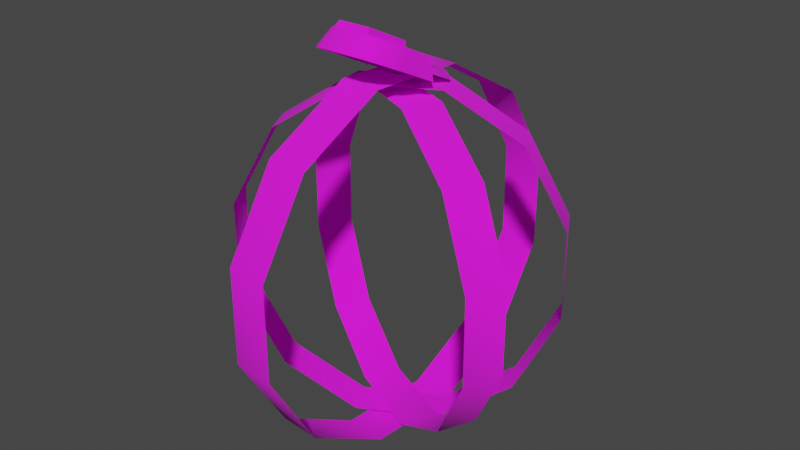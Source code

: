 # Source: grim_gate_lock.blend  (saved by Blender 3.4.6; exported with 4.5.12 LTS)
import bpy
from mathutils import Matrix  # noqa: F401  (used for matrix-valued properties, if any)

bpy.ops.wm.read_factory_settings(use_empty=True)
scene = bpy.context.scene
scene.name = 'Scene'

# ---- collections
col_collection = bpy.data.collections.new('Collection'); scene.collection.children.link(col_collection)
col_export = bpy.data.collections.new('Export'); scene.collection.children.link(col_export)

# ---- images (referenced by path relative to the original .blend; pixels are not part of the script)
import os
ASSET_DIR = os.environ.get("B2B_ASSET_DIR", "")  # directory of the original .blend (textures are referenced by path, not embedded)
HERE = os.path.dirname(os.path.abspath(__file__))  # packed textures are extracted next to this script under _unpacked/

def load_image(name, relpath, width, height, colorspace="sRGB"):
    """Load a texture the original file referenced (path relative to the .blend, or extracted next to this script)."""
    p = next((c for c in (os.path.join(HERE, relpath), os.path.join(ASSET_DIR, relpath)) if relpath and os.path.exists(c)), "")
    if p:
        img = bpy.data.images.load(p, check_existing=True)
        img.name = name
    else:  # same state as the original file: an image datablock whose file is absent (Cycles renders it pink)
        img = bpy.data.images.new(name, width, height)
        img.source = "FILE"
        img.filepath = "//" + (relpath or name)
    img.colorspace_settings.name = colorspace
    return img
img_skin_chain_png = load_image('skin_chain.png', 'skin_chain.png', 1024, 1024, 'sRGB')
img_skin_lock_png = load_image('skin_lock.png', 'skin_lock.png', 1024, 1024, 'sRGB')

# ---- materials (node trees are filled in below, after node groups)
mat_skin_chain = bpy.data.materials.new('skin_chain')
mat_skin_chain.use_backface_culling = True
mat_skin_chain.use_transparent_shadow = False
mat_skin_lock = bpy.data.materials.new('skin_lock')
mat_skin_lock.use_backface_culling = True
mat_skin_lock.use_transparent_shadow = False

# ---- material node trees
mat_skin_chain.use_nodes = True; mat_skin_chain.node_tree.nodes.clear()
_N = mat_skin_chain.node_tree.nodes; _L = mat_skin_chain.node_tree.links
n0 = _N.new('ShaderNodeBsdfPrincipled'); n0.name = 'Principled BSDF'; n0.location = (10, 300)
n0.distribution = 'GGX'
n0.subsurface_method = 'RANDOM_WALK_SKIN'
n0.inputs[2].default_value = 1.0
n0.inputs[27].default_value = (0.0, 0.0, 0.0, 1.0)
n0.inputs[28].default_value = 1.0
n1 = _N.new('ShaderNodeOutputMaterial'); n1.name = 'Material Output'; n1.location = (320, 270)
n2 = _N.new('ShaderNodeTexImage'); n2.name = 'Image Texture'; n2.location = (-440, 210)
n2.label = 'BASE COLOR'
n2.image = img_skin_chain_png
_L.new(n0.outputs[0], n1.inputs[0])
_L.new(n2.outputs[0], n0.inputs[0])
_L.new(n2.outputs[1], n0.inputs[4])
n1.is_active_output = True
mat_skin_lock.use_nodes = True; mat_skin_lock.node_tree.nodes.clear()
_N = mat_skin_lock.node_tree.nodes; _L = mat_skin_lock.node_tree.links
n0 = _N.new('ShaderNodeBsdfPrincipled'); n0.name = 'Principled BSDF'; n0.location = (10, 300)
n0.distribution = 'GGX'
n0.subsurface_method = 'RANDOM_WALK_SKIN'
n0.inputs[2].default_value = 1.0
n0.inputs[27].default_value = (0.0, 0.0, 0.0, 1.0)
n0.inputs[28].default_value = 1.0
n1 = _N.new('ShaderNodeOutputMaterial'); n1.name = 'Material Output'; n1.location = (320, 270)
n2 = _N.new('ShaderNodeTexImage'); n2.name = 'Image Texture'; n2.location = (-440, 210)
n2.label = 'BASE COLOR'
n2.image = img_skin_lock_png
_L.new(n0.outputs[0], n1.inputs[0])
_L.new(n2.outputs[0], n0.inputs[0])
_L.new(n2.outputs[1], n0.inputs[4])
n1.is_active_output = True

# ---- world
world_world = bpy.data.worlds.new('World'); scene.world = world_world
world_world.use_nodes = True; world_world.node_tree.nodes.clear()
_N = world_world.node_tree.nodes; _L = world_world.node_tree.links
n0 = _N.new('ShaderNodeOutputWorld'); n0.name = 'World Output'; n0.location = (300, 300)
n1 = _N.new('ShaderNodeBackground'); n1.name = 'Background'; n1.location = (10, 300)
n1.inputs[0].default_value = (0.05088, 0.05088, 0.05088, 1.0)
_L.new(n1.outputs[0], n0.inputs[0])
n0.is_active_output = True
world_world.color = (0.05088, 0.05088, 0.05088)
world_world.use_sun_shadow = False
world_world.sun_shadow_jitter_overblur = 0.0

# ---- meshes
me_rsrc_world_prop_generic_fiend_grim_gate_lock_model_meshnodes__c = bpy.data.meshes.new('rsrc.world.prop.generic.fiend.grim_gate.lock.model-MeshNodes["c')
me_rsrc_world_prop_generic_fiend_grim_gate_lock_model_meshnodes__c.from_pydata([(0.4537, -0.1417, -0.2792), (0.5062, -0.1417, -0.1658), (0.3251, -0.3873, -0.2196), (0.3776, -0.3873, -0.1061), (0.1023, -0.529, -0.1163), (0.1549, -0.529, -0.0029), (-0.1549, -0.529, 0.0029), (-0.1023, -0.529, 0.1163), (-0.3776, -0.3873, 0.1062), (-0.3251, -0.3873, 0.2196), (-0.5062, -0.1417, 0.1658), (0.3776, 0.3873, -0.1061), (0.5062, 0.1417, -0.1658), (0.4537, 0.1417, -0.2792), (0.3251, 0.3873, -0.2196), (0.1549, 0.529, -0.0029), (0.1023, 0.529, -0.1163), (-0.1023, 0.529, 0.1163), (-0.1549, 0.529, 0.0029), (-0.3251, 0.3873, 0.2196), (-0.3776, 0.3873, 0.1062), (-0.4537, 0.1417, 0.2792), (-0.5062, 0.1417, 0.1658), (-0.4537, -0.1417, 0.2792)], [], [(12, 0, 13), (12, 1, 0), (1, 2, 0), (1, 3, 2), (3, 4, 2), (3, 5, 4), (5, 6, 4), (5, 7, 6), (7, 8, 6), (7, 9, 8), (9, 10, 8), (9, 23, 10), (11, 12, 13), (11, 13, 14), (15, 11, 14), (15, 14, 16), (17, 15, 16), (17, 16, 18), (19, 17, 18), (19, 18, 20), (21, 19, 20), (21, 20, 22), (23, 21, 22), (23, 22, 10)])
me_rsrc_world_prop_generic_fiend_grim_gate_lock_model_meshnodes__c.polygons.foreach_set('use_smooth', [True] * 24)
_uv = me_rsrc_world_prop_generic_fiend_grim_gate_lock_model_meshnodes__c.uv_layers.new(name='UVMap')
_uv.uv.foreach_set('vector', [-1.0, 0.0, -0.6667, 1.0, -1.0, 1.0, -1.0, 0.0, -0.6667, 0.0, -0.6667, 1.0, -0.6667, 0.0, -0.3333, 1.0, -0.6667, 1.0, -0.6667, 0.0, -0.3333, 0.0, -0.3333, 1.0, -0.3333, 0.0, -6e-06, 1.0, -0.3333, 1.0, -0.3333, 0.0, 1e-06, 0.0, -6e-06, 1.0, 1e-06, 0.0, 0.3333, 1.0, -6e-06, 1.0, 1e-06, 0.0, 0.3333, 0.0, 0.3333, 1.0, 0.3333, 0.0, 0.6667, 1.0, 0.3333, 1.0, 0.3333, 0.0, 0.6667, 0.0, 0.6667, 1.0, 0.6667, 0.0, 1.0, 1.0, 0.6667, 1.0, 0.6667, 0.0, 1.0, 0.0, 1.0, 1.0, 0.6667, 0.0, 1.0, 0.0, 1.0, 1.0, 0.6667, 0.0, 1.0, 1.0, 0.6667, 1.0, 0.3333, 0.0, 0.6667, 0.0, 0.6667, 1.0, 0.3333, 0.0, 0.6667, 1.0, 0.3333, 1.0, 1e-06, 0.0, 0.3333, 0.0, 0.3333, 1.0, 1e-06, 0.0, 0.3333, 1.0, 1e-06, 1.0, -0.3333, 0.0, 1e-06, 0.0, 1e-06, 1.0, -0.3333, 0.0, 1e-06, 1.0, -0.3333, 1.0, -0.6667, 0.0, -0.3333, 0.0, -0.3333, 1.0, -0.6667, 0.0, -0.3333, 1.0, -0.6667, 1.0, -1.0, 0.0, -0.6667, 0.0, -0.6667, 1.0, -1.0, 0.0, -0.6667, 1.0, -1.0, 1.0])
me_rsrc_world_prop_generic_fiend_grim_gate_lock_model_meshnodes__c.materials.append(mat_skin_chain)
me_rsrc_world_prop_generic_fiend_grim_gate_lock_model_meshnodes__c.update()
me_rsrc_world_prop_generic_fiend_grim_gate_lock_model_meshnodes__c.normals_split_custom_set([tuple(v) for v in zip(*[iter([0.8938, 0.1719, -0.4142, 0.8938, -0.1719, -0.4142, 0.852, 0.3437, -0.3949, 0.8938, 0.1719, -0.4142, 0.852, -0.3437, -0.3949, 0.8938, -0.1719, -0.4142, 0.852, -0.3437, -0.3949, 0.6961, -0.6414, -0.3226, 0.8938, -0.1719, -0.4142, 0.852, -0.3437, -0.3949, 0.5819, -0.7672, -0.2698, 0.6961, -0.6414, -0.3226, 0.5819, -0.7672, -0.2698, 0.3118, -0.9391, -0.1445, 0.6961, -0.6414, -0.3226, 0.5819, -0.7672, -0.2698, 0.1559, -0.9851, -0.07229, 0.3118, -0.9391, -0.1445, 0.1559, -0.9851, -0.07229, -0.1559, -0.9851, 0.07229, 0.3118, -0.9391, -0.1445, 0.1559, -0.9851, -0.07229, -0.3118, -0.9391, 0.1445, -0.1559, -0.9851, 0.07229, -0.3118, -0.9391, 0.1445, -0.5819, -0.7672, 0.2697, -0.1559, -0.9851, 0.07229, -0.3118, -0.9391, 0.1445, -0.6961, -0.6414, 0.3226, -0.5819, -0.7672, 0.2697, -0.6961, -0.6414, 0.3226, -0.852, -0.3437, 0.3949, -0.5819, -0.7672, 0.2697, -0.6961, -0.6414, 0.3226, -0.8938, -0.1719, 0.4142, -0.852, -0.3437, 0.3949, 0.6961, 0.6414, -0.3226, 0.8938, 0.1719, -0.4142, 0.852, 0.3437, -0.3949, 0.6961, 0.6414, -0.3226, 0.852, 0.3437, -0.3949, 0.5819, 0.7672, -0.2697, 0.3118, 0.9391, -0.1446, 0.6961, 0.6414, -0.3226, 0.5819, 0.7672, -0.2697, 0.3118, 0.9391, -0.1446, 0.5819, 0.7672, -0.2697, 0.1559, 0.9851, -0.07228, -0.1559, 0.9851, 0.07228, 0.3118, 0.9391, -0.1446, 0.1559, 0.9851, -0.07228, -0.1559, 0.9851, 0.07228, 0.1559, 0.9851, -0.07228, -0.3118, 0.9391, 0.1446, -0.5819, 0.7672, 0.2697, -0.1559, 0.9851, 0.07228, -0.3118, 0.9391, 0.1446, -0.5819, 0.7672, 0.2697, -0.3118, 0.9391, 0.1446, -0.6961, 0.6414, 0.3226, -0.852, 0.3437, 0.3949, -0.5819, 0.7672, 0.2697, -0.6961, 0.6414, 0.3226, -0.852, 0.3437, 0.3949, -0.6961, 0.6414, 0.3226, -0.8938, 0.1719, 0.4142, -0.8938, -0.1719, 0.4142, -0.852, 0.3437, 0.3949, -0.8938, 0.1719, 0.4142, -0.8938, -0.1719, 0.4142, -0.8938, 0.1719, 0.4142, -0.852, -0.3437, 0.3949])] * 3)])
me_rsrc_world_prop_generic_fiend_grim_gate_lock_model_meshnodes__l = bpy.data.meshes.new('rsrc.world.prop.generic.fiend.grim_gate.lock.model-MeshNodes["l')
me_rsrc_world_prop_generic_fiend_grim_gate_lock_model_meshnodes__l.from_pydata([(-0.01066, 0.03283, 0.06204), (-0.09441, 0.03283, 0.01833), (-0.2121, 0.03283, 0.02762), (-0.05037, 0.03283, 0.01833), (-0.02062, -0.03253, 0.03889), (-0.1341, 0.03283, 0.06204), (-0.1258, -0.05314, -0.1945), (-0.01897, -0.05314, -0.03308), (-0.1258, -0.05314, -0.03308), (-0.1307, -0.03253, -0.02572), (-0.01409, -0.03253, -0.2019), (-0.01409, -0.03253, -0.02572), (-0.01897, -0.05314, -0.1945), (-0.1651, -0.03253, -0.174), (0.02028, -0.03253, -0.174), (-0.1869, -0.03253, -0.1067), (-0.1242, -0.03253, 0.03889), (-0.1895, -0.03253, 0.01002), (-0.09085, -0.03253, 0.002225), (-0.05392, -0.03253, 0.002225), (0.04475, -0.03253, 0.01002), (0.03676, -0.03253, -0.03938), (0.06728, 0.03283, 0.02762), (0.05775, 0.03283, -0.03129), (0.06419, 0.03283, -0.1116), (0.04215, -0.03253, -0.1067), (0.0381, 0.03283, -0.1918), (-0.00288, 0.03283, -0.225), (-0.1307, -0.03253, -0.2019), (-0.1419, 0.03283, -0.225), (-0.1829, 0.03283, -0.1918), (-0.209, 0.03283, -0.1116), (-0.2025, 0.03283, -0.03129), (-0.1815, -0.03253, -0.03938)], [], [(22, 0, 4), (22, 4, 20), (3, 1, 18), (3, 18, 19), (5, 2, 17), (5, 17, 16), (3, 19, 4), (3, 4, 0), (18, 1, 5), (18, 5, 16), (6, 12, 7), (6, 7, 8), (8, 7, 11), (8, 11, 9), (10, 11, 7), (10, 7, 12), (9, 28, 6), (9, 6, 8), (6, 28, 10), (6, 10, 12), (13, 28, 10), (13, 10, 14), (15, 13, 14), (15, 14, 25), (33, 15, 25), (33, 25, 21), (33, 16, 17), (33, 18, 16), (33, 19, 18), (33, 21, 19), (19, 21, 20), (19, 20, 4), (21, 22, 20), (21, 23, 22), (24, 23, 21), (24, 21, 25), (26, 24, 25), (26, 25, 14), (27, 26, 14), (27, 14, 10), (28, 27, 10), (28, 29, 27), (30, 29, 28), (30, 28, 13), (31, 30, 13), (31, 13, 15), (32, 31, 15), (32, 15, 33), (32, 33, 17), (32, 17, 2)])
me_rsrc_world_prop_generic_fiend_grim_gate_lock_model_meshnodes__l.polygons.foreach_set('use_smooth', [0, 0, 0, 0, 0, 0, 0, 0, 0, 0, 0, 0, 0, 0, 0, 0, 1, 0, 0, 0, 0, 0, 0, 0, 0, 0, 0, 0, 0, 0, 0, 0, 1, 1, 1, 1, 1, 1, 1, 1, 1, 1, 1, 1, 1, 1, 1, 1, 1, 1])
_uv = me_rsrc_world_prop_generic_fiend_grim_gate_lock_model_meshnodes__l.uv_layers.new(name='UVMap')
_uv.uv.foreach_set('vector', [0.956, 0.6684, 0.7059, 0.7199, 0.6705, 0.6855, 0.956, 0.6684, 0.6705, 0.6855, 0.8855, 0.6418, 0.5624, 0.6933, 0.4378, 0.6933, 0.4394, 0.63, 0.5624, 0.6933, 0.4394, 0.63, 0.5609, 0.63, 0.2943, 0.7199, 0.04427, 0.6684, 0.1147, 0.6418, 0.2943, 0.7199, 0.1147, 0.6418, 0.3298, 0.6855, 0.5624, 0.6933, 0.5609, 0.63, 0.6705, 0.6855, 0.5624, 0.6933, 0.6705, 0.6855, 0.6748, 0.7503, 0.4394, 0.63, 0.4378, 0.6933, 0.3254, 0.7503, 0.4394, 0.63, 0.3254, 0.7503, 0.3298, 0.6855, 0.3291, 0.3314, 0.6711, 0.3314, 0.6711, 0.5772, 0.3291, 0.3314, 0.6711, 0.5772, 0.3291, 0.5772, 0.3291, 0.5772, 0.6711, 0.5772, 0.6919, 0.5876, 0.3291, 0.5772, 0.6919, 0.5876, 0.3083, 0.5876, 0.6919, 0.3209, 0.6919, 0.5876, 0.6711, 0.5772, 0.6919, 0.3209, 0.6711, 0.5772, 0.6711, 0.3314, 0.3083, 0.5876, 0.3083, 0.3209, 0.3291, 0.3314, 0.3083, 0.5876, 0.3291, 0.3314, 0.3291, 0.5772, 0.3291, 0.3314, 0.3083, 0.3209, 0.6919, 0.3209, 0.3291, 0.3314, 0.6919, 0.3209, 0.6711, 0.3314, 0.1952, 0.3631, 0.3083, 0.3209, 0.6919, 0.3209, 0.1952, 0.3631, 0.6919, 0.3209, 0.805, 0.3631, 0.1232, 0.465, 0.1952, 0.3631, 0.805, 0.3631, 0.1232, 0.465, 0.805, 0.3631, 0.877, 0.465, 0.141, 0.5669, 0.1232, 0.465, 0.877, 0.465, 0.141, 0.5669, 0.877, 0.465, 0.8593, 0.567, 0.141, 0.5669, 0.3298, 0.6855, 0.1147, 0.6418, 0.141, 0.5669, 0.4394, 0.63, 0.3298, 0.6855, 0.141, 0.5669, 0.5609, 0.63, 0.4394, 0.63, 0.141, 0.5669, 0.8593, 0.567, 0.5609, 0.63, 0.5609, 0.63, 0.8593, 0.567, 0.8855, 0.6418, 0.5609, 0.63, 0.8855, 0.6418, 0.6705, 0.6855, 0.8593, 0.567, 0.9909, 0.6684, 0.8855, 0.6418, 0.8593, 0.567, 0.9574, 0.5792, 0.9909, 0.6684, 0.98, 0.4577, 0.9574, 0.5792, 0.8593, 0.567, 0.98, 0.4577, 0.8593, 0.567, 0.877, 0.465, 0.8928, 0.3325, 0.98, 0.4577, 0.877, 0.465, 0.8928, 0.3325, 0.877, 0.465, 0.805, 0.3631, 0.7444, 0.2751, 0.8928, 0.3325, 0.805, 0.3631, 0.7444, 0.2751, 0.805, 0.3631, 0.6919, 0.3209, 0.3083, 0.3209, 0.7444, 0.2751, 0.6919, 0.3209, 0.3083, 0.3209, 0.2559, 0.2751, 0.7444, 0.2751, 0.1075, 0.3325, 0.2559, 0.2751, 0.3083, 0.3209, 0.1075, 0.3325, 0.3083, 0.3209, 0.1952, 0.3631, 0.02024, 0.4577, 0.1075, 0.3325, 0.1952, 0.3631, 0.02024, 0.4577, 0.1952, 0.3631, 0.1232, 0.465, 0.04284, 0.5792, 0.02024, 0.4577, 0.1232, 0.465, 0.04284, 0.5792, 0.1232, 0.465, 0.141, 0.5669, 0.04284, 0.5792, 0.141, 0.5669, 0.1147, 0.6418, 0.04284, 0.5792, 0.1147, 0.6418, 0.009371, 0.6684])
me_rsrc_world_prop_generic_fiend_grim_gate_lock_model_meshnodes__l.materials.append(mat_skin_lock)
me_rsrc_world_prop_generic_fiend_grim_gate_lock_model_meshnodes__l.update()
me_rsrc_world_prop_generic_fiend_grim_gate_lock_model_meshnodes__l.normals_split_custom_set([tuple(v) for v in zip(*[iter([0.377, -0.3598, 0.8535, 0.377, -0.3598, 0.8535, 0.377, -0.3598, 0.8535, 0.377, -0.3598, 0.8535, 0.377, -0.3598, 0.8535, 0.377, -0.3598, 0.8535, 0.0, -0.2392, 0.971, 0.0, -0.2392, 0.971, 0.0, -0.2392, 0.971, 0.0, -0.2392, 0.971, 0.0, -0.2392, 0.971, 0.0, -0.2392, 0.971, -0.377, -0.3598, 0.8535, -0.377, -0.3598, 0.8535, -0.377, -0.3598, 0.8535, -0.377, -0.3598, 0.8535, -0.377, -0.3598, 0.8535, -0.377, -0.3598, 0.8535, -0.7345, -0.1245, 0.6671, -0.7345, -0.1245, 0.6671, -0.7345, -0.1245, 0.6671, -0.7344, -0.1244, 0.6672, -0.7344, -0.1244, 0.6672, -0.7344, -0.1244, 0.6672, 0.7345, -0.1244, 0.6672, 0.7345, -0.1244, 0.6672, 0.7345, -0.1244, 0.6672, 0.7344, -0.1245, 0.6672, 0.7344, -0.1245, 0.6672, 0.7344, -0.1245, 0.6672, 0.0, -1.0, 0.0, 0.0, -1.0, 0.0, 0.0, -1.0, 0.0, 0.0, -1.0, 0.0, 0.0, -1.0, 0.0, 0.0, -1.0, 0.0, 0.0, -0.3363, 0.9418, 0.0, -0.3363, 0.9418, 0.0, -0.3363, 0.9418, 0.0, -0.3363, 0.9418, 0.0, -0.3363, 0.9418, 0.0, -0.3363, 0.9418, 0.9732, -0.2299, -2.077e-08, 0.9732, -0.2299, 1.905e-08, 0.9732, -0.2299, 1.426e-09, 0.9731, -0.2304, 0.0, 0.9731, -0.2304, 0.0, 0.9731, -0.2304, 0.0, -0.9731, -0.2304, 0.0, -0.9731, -0.2304, 0.0, -0.9731, -0.2304, 0.0, -0.9732, -0.2299, -1.986e-08, -0.9732, -0.2299, -2.742e-08, -0.9732, -0.2299, -1.07e-08, 0.0, -0.3363, -0.9418, 0.0, -0.3363, -0.9418, 0.0, -0.3363, -0.9418, 0.0, -0.3363, -0.9418, 0.0, -0.3363, -0.9418, 0.0, -0.3363, -0.9418, 0.0, -1.0, 1.436e-07, 0.0, -1.0, 1.436e-07, 0.0, -1.0, 1.436e-07, 0.0, -1.0, -4.516e-08, 0.0, -1.0, -4.516e-08, 0.0, -1.0, -4.516e-08, 0.0, -1.0, -7.464e-08, 0.0, -1.0, -7.464e-08, 0.0, -1.0, -7.464e-08, 0.0, -1.0, 4.529e-08, 0.0, -1.0, 4.529e-08, 0.0, -1.0, 4.529e-08, 0.0, -1.0, 0.0, 0.0, -1.0, 0.0, 0.0, -1.0, 0.0, 0.0, -1.0, 1.98e-08, 0.0, -1.0, 1.98e-08, 0.0, -1.0, 1.98e-08, 0.0, -1.0, 0.0, 0.0, -1.0, 0.0, 0.0, -1.0, 0.0, 0.0, -1.0, -4.942e-08, 0.0, -1.0, -4.942e-08, 0.0, -1.0, -4.942e-08, 0.0, -1.0, -1.515e-07, 0.0, -1.0, -1.515e-07, 0.0, -1.0, -1.515e-07, 0.0, -1.0, 0.0, 0.0, -1.0, 0.0, 0.0, -1.0, 0.0, 0.0, -1.0, -1.21e-08, 0.0, -1.0, -1.21e-08, 0.0, -1.0, -1.21e-08, 0.0, -1.0, 0.0, 0.0, -1.0, 0.0, 0.0, -1.0, 0.0, 0.9528, -0.3012, -0.03884, 0.9462, -0.2849, -0.1531, 0.9462, -0.2849, -0.1531, 0.9528, -0.3012, -0.03884, 0.9528, -0.3012, -0.03883, 0.9462, -0.2849, -0.1531, 0.9455, -0.3222, -0.04759, 0.9528, -0.3012, -0.03883, 0.9528, -0.3012, -0.03884, 0.9455, -0.3222, -0.04759, 0.9528, -0.3012, -0.03884, 0.9295, -0.3261, -0.1722, 0.8221, -0.3471, -0.4513, 0.9455, -0.3222, -0.04759, 0.9295, -0.3261, -0.1722, 0.8221, -0.3471, -0.4513, 0.9295, -0.3261, -0.1722, 0.7146, -0.3585, -0.6006, 0.3094, -0.3643, -0.8784, 0.8221, -0.3471, -0.4513, 0.7146, -0.3585, -0.6006, 0.3094, -0.3643, -0.8784, 0.7146, -0.3585, -0.6006, 0.3094, -0.3643, -0.8784, -0.3094, -0.3643, -0.8784, 0.3094, -0.3643, -0.8784, 0.3094, -0.3643, -0.8784, -0.3094, -0.3643, -0.8784, -0.3094, -0.3643, -0.8784, 0.3094, -0.3643, -0.8784, -0.7147, -0.3585, -0.6006, -0.3094, -0.3643, -0.8784, -0.3094, -0.3643, -0.8784, -0.7147, -0.3585, -0.6006, -0.3094, -0.3643, -0.8784, -0.8221, -0.3471, -0.4513, -0.9295, -0.3261, -0.1722, -0.7147, -0.3585, -0.6006, -0.8221, -0.3471, -0.4513, -0.9295, -0.3261, -0.1722, -0.8221, -0.3471, -0.4513, -0.9455, -0.3222, -0.04757, -0.9528, -0.3012, -0.03884, -0.9295, -0.3261, -0.1722, -0.9455, -0.3222, -0.04757, -0.9528, -0.3012, -0.03884, -0.9455, -0.3222, -0.04757, -0.9528, -0.3012, -0.03886, -0.9528, -0.3012, -0.03884, -0.9528, -0.3012, -0.03886, -0.9462, -0.285, -0.153, -0.9528, -0.3012, -0.03884, -0.9462, -0.285, -0.153, -0.9462, -0.2851, -0.1531])] * 3)])
me_rsrc_world_prop_generic_fiend_grim_gate_lock_model_meshnode = bpy.data.meshes.new('rsrc.world.prop.generic.fiend.grim_gate.lock.model-MeshNode')
me_rsrc_world_prop_generic_fiend_grim_gate_lock_model_meshnode.from_pydata([(-0.1935, 0.01266, 0.006569), (-0.169, -0.01266, 0.02303), (-0.169, 0.03798, 0.02303), (0.00072, 0.01266, 0.1011), (-0.0086, 0.01266, 0.03949), (0.01585, -0.01266, 0.02303), (0.02853, -0.01266, 0.1069), (0.0403, 0.01266, 0.006569), (-0.02612, 0.01266, 0.1554), (0.05633, 0.01266, 0.1126), (-0.00797, -0.01266, 0.1806), (0.01017, 0.01266, 0.2058), (-0.07658, 0.01266, 0.1768), (-0.07658, -0.01266, 0.2097), (-0.127, 0.01266, 0.1554), (-0.07658, 0.01266, 0.2426), (-0.1452, -0.01266, 0.1806), (-0.1633, 0.01266, 0.2058), (-0.1539, 0.01266, 0.1011), (-0.1817, -0.01266, 0.1069), (-0.1445, 0.01266, 0.03949), (-0.2095, 0.01266, 0.1126)], [], [(1, 0, 2), (1, 2, 20), (3, 4, 5), (3, 5, 6), (6, 5, 7), (8, 3, 6), (6, 7, 9), (8, 6, 10), (10, 6, 9), (10, 9, 11), (12, 8, 10), (13, 10, 11), (12, 10, 13), (14, 12, 13), (13, 11, 15), (14, 13, 16), (16, 13, 15), (16, 15, 17), (18, 14, 16), (19, 16, 17), (18, 16, 19), (20, 18, 19), (19, 17, 21), (20, 19, 1), (1, 19, 21), (1, 21, 0)])
me_rsrc_world_prop_generic_fiend_grim_gate_lock_model_meshnode.polygons.foreach_set('use_smooth', [0, 0, 1, 1, 1, 1, 1, 1, 1, 1, 1, 1, 1, 1, 1, 1, 1, 1, 1, 1, 1, 1, 1, 1, 1, 1])
_uv = me_rsrc_world_prop_generic_fiend_grim_gate_lock_model_meshnode.uv_layers.new(name='UVMap')
_uv.uv.foreach_set('vector', [0.5644, 0.7965, 0.5025, 0.8686, 0.4406, 0.7965, 0.5644, 0.7965, 0.4406, 0.7965, 0.5025, 0.7245, 0.7545, 0.7734, 0.7238, 0.68, 0.8042, 0.6551, 0.7545, 0.7734, 0.8042, 0.6551, 0.846, 0.7821, 0.846, 0.7821, 0.8042, 0.6551, 0.8847, 0.6302, 0.6661, 0.8555, 0.7545, 0.7734, 0.846, 0.7821, 0.846, 0.7821, 0.8847, 0.6302, 0.9374, 0.7907, 0.6661, 0.8555, 0.846, 0.7821, 0.7258, 0.8937, 0.7258, 0.8937, 0.846, 0.7821, 0.9374, 0.7907, 0.7258, 0.8937, 0.9374, 0.7907, 0.7856, 0.9319, 0.5001, 0.8879, 0.6661, 0.8555, 0.7258, 0.8937, 0.5001, 0.9378, 0.7258, 0.8937, 0.7856, 0.9319, 0.5001, 0.8879, 0.7258, 0.8937, 0.5001, 0.9378, 0.3341, 0.8555, 0.5001, 0.8879, 0.5001, 0.9378, 0.5001, 0.9378, 0.7856, 0.9319, 0.5001, 0.9876, 0.3341, 0.8555, 0.5001, 0.9378, 0.2744, 0.8937, 0.2744, 0.8937, 0.5001, 0.9378, 0.5001, 0.9876, 0.2744, 0.8937, 0.5001, 0.9876, 0.2147, 0.9319, 0.2458, 0.7734, 0.3341, 0.8555, 0.2744, 0.8937, 0.1543, 0.7821, 0.2744, 0.8937, 0.2147, 0.9319, 0.2458, 0.7734, 0.2744, 0.8937, 0.1543, 0.7821, 0.269, 0.7025, 0.2458, 0.7734, 0.1543, 0.7821, 0.1543, 0.7821, 0.2147, 0.9319, 0.06279, 0.7907, 0.269, 0.7025, 0.1543, 0.7821, 0.1922, 0.6701, 0.1922, 0.6701, 0.1543, 0.7821, 0.06279, 0.7907, 0.1922, 0.6701, 0.06279, 0.7907, 0.1062, 0.662])
me_rsrc_world_prop_generic_fiend_grim_gate_lock_model_meshnode.materials.append(mat_skin_lock)
me_rsrc_world_prop_generic_fiend_grim_gate_lock_model_meshnode.update()
me_rsrc_world_prop_generic_fiend_grim_gate_lock_model_meshnode.normals_split_custom_set([tuple(v) for v in zip(*[iter([0.5583, 0.0, -0.8296, 0.5583, 0.0, -0.8296, 0.5583, 0.0, -0.8296, 0.5585, 0.0, -0.8295, 0.5585, 0.0, -0.8295, 0.5585, 0.0, -0.8295, -0.6693, -0.7423, -0.03223, -0.6812, -0.7248, 0.103, -0.2987, -0.9533, 0.04516, -0.6693, -0.7423, -0.03223, -0.2987, -0.9533, 0.04516, 0.01674, -0.9956, -0.09181, 0.01674, -0.9956, -0.09181, -0.2987, -0.9533, 0.04516, 0.6812, -0.7248, -0.103, -0.5005, -0.7641, -0.407, -0.6693, -0.7423, -0.03223, 0.01674, -0.9956, -0.09181, 0.01674, -0.9956, -0.09181, 0.6812, -0.7248, -0.103, 0.6443, -0.7458, 0.1694, -0.5005, -0.7641, -0.407, 0.01674, -0.9956, -0.09181, 0.07881, -0.9948, -0.06387, 0.07881, -0.9948, -0.06387, 0.01674, -0.9956, -0.09181, 0.6443, -0.7458, 0.1694, 0.07881, -0.9948, -0.06387, 0.6443, -0.7458, 0.1694, 0.3785, -0.7751, 0.5058, -0.08594, -0.7897, -0.6074, -0.5005, -0.7641, -0.407, 0.07881, -0.9948, -0.06387, 0.1082, -0.9941, 1.766e-06, 0.07881, -0.9948, -0.06387, 0.3785, -0.7751, 0.5058, -0.08594, -0.7897, -0.6074, 0.07881, -0.9948, -0.06387, 0.1082, -0.9941, 1.766e-06, 0.3785, -0.7751, -0.5058, -0.08594, -0.7897, -0.6074, 0.1082, -0.9941, 1.766e-06, 0.1082, -0.9941, 1.766e-06, 0.3785, -0.7751, 0.5058, -0.08591, -0.7897, 0.6074, 0.3785, -0.7751, -0.5058, 0.1082, -0.9941, 1.766e-06, 0.07881, -0.9948, 0.06387, 0.07881, -0.9948, 0.06387, 0.1082, -0.9941, 1.766e-06, -0.08591, -0.7897, 0.6074, 0.07881, -0.9948, 0.06387, -0.08591, -0.7897, 0.6074, -0.5005, -0.7641, 0.407, 0.6443, -0.7458, -0.1694, 0.3785, -0.7751, -0.5058, 0.07881, -0.9948, 0.06387, 0.01674, -0.9956, 0.09181, 0.07881, -0.9948, 0.06387, -0.5005, -0.7641, 0.407, 0.6443, -0.7458, -0.1694, 0.07881, -0.9948, 0.06387, 0.01674, -0.9956, 0.09181, 0.6812, -0.7248, 0.1031, 0.6443, -0.7458, -0.1694, 0.01674, -0.9956, 0.09181, 0.01674, -0.9956, 0.09181, -0.5005, -0.7641, 0.407, -0.6693, -0.7423, 0.03221, 0.6812, -0.7248, 0.1031, 0.01674, -0.9956, 0.09181, -0.2987, -0.9533, -0.04517, -0.2987, -0.9533, -0.04517, 0.01674, -0.9956, 0.09181, -0.6693, -0.7423, 0.03221, -0.2987, -0.9533, -0.04517, -0.6693, -0.7423, 0.03221, -0.6811, -0.7249, -0.103])] * 3)])
me_rsrc_world_prop_generic_fiend_grim_gate_lock_model_meshnode_001 = bpy.data.meshes.new('rsrc.world.prop.generic.fiend.grim_gate.lock.model-MeshNode.001')
me_rsrc_world_prop_generic_fiend_grim_gate_lock_model_meshnode_001.from_pydata([(-0.1151, -0.1566, -0.577), (-0.1151, 0.1566, -0.577), (0.02258, -0.1566, -0.588), (-0.1027, -0.4278, -0.421), (0.03497, -0.4278, -0.4319), (-0.08121, -0.5843, -0.1506), (0.05643, -0.5843, -0.1615), (-0.05643, -0.5843, 0.1615), (0.08121, -0.5843, 0.1506), (-0.03497, -0.4278, 0.4319), (0.1027, -0.4278, 0.421), (-0.02258, -0.1566, 0.588), (0.1151, -0.1566, 0.577), (0.03497, 0.4278, -0.4319), (0.02258, 0.1566, -0.588), (-0.1027, 0.4278, -0.421), (0.05643, 0.5843, -0.1615), (-0.08121, 0.5843, -0.1506), (0.08121, 0.5843, 0.1506), (-0.05643, 0.5843, 0.1615), (0.1027, 0.4278, 0.421), (-0.03497, 0.4278, 0.4319), (0.1151, 0.1566, 0.577), (-0.02258, 0.1566, 0.588)], [], [(14, 0, 1), (14, 2, 0), (2, 3, 0), (2, 4, 3), (4, 5, 3), (4, 6, 5), (6, 7, 5), (6, 8, 7), (8, 9, 7), (8, 10, 9), (10, 11, 9), (10, 12, 11), (13, 14, 1), (13, 1, 15), (16, 13, 15), (16, 15, 17), (18, 16, 17), (18, 17, 19), (20, 18, 19), (20, 19, 21), (22, 20, 21), (22, 21, 23), (12, 22, 23), (12, 23, 11)])
me_rsrc_world_prop_generic_fiend_grim_gate_lock_model_meshnode_001.polygons.foreach_set('use_smooth', [True] * 24)
_uv = me_rsrc_world_prop_generic_fiend_grim_gate_lock_model_meshnode_001.uv_layers.new(name='UVMap')
_uv.uv.foreach_set('vector', [-1.0, 0.0, -0.6667, 1.0, -1.0, 1.0, -1.0, 0.0, -0.6667, 0.0, -0.6667, 1.0, -0.6667, 0.0, -0.3333, 1.0, -0.6667, 1.0, -0.6667, 0.0, -0.3333, 0.0, -0.3333, 1.0, -0.3333, 0.0, -6e-06, 1.0, -0.3333, 1.0, -0.3333, 0.0, 1e-06, 0.0, -6e-06, 1.0, 1e-06, 0.0, 0.3333, 1.0, -6e-06, 1.0, 1e-06, 0.0, 0.3333, 0.0, 0.3333, 1.0, 0.3333, 0.0, 0.6667, 1.0, 0.3333, 1.0, 0.3333, 0.0, 0.6667, 0.0, 0.6667, 1.0, 0.6667, 0.0, 1.0, 1.0, 0.6667, 1.0, 0.6667, 0.0, 1.0, 0.0, 1.0, 1.0, 0.6667, 0.0, 1.0, 0.0, 1.0, 1.0, 0.6667, 0.0, 1.0, 1.0, 0.6667, 1.0, 0.3333, 0.0, 0.6667, 0.0, 0.6667, 1.0, 0.3333, 0.0, 0.6667, 1.0, 0.3333, 1.0, 1e-06, 0.0, 0.3333, 0.0, 0.3333, 1.0, 1e-06, 0.0, 0.3333, 1.0, 1e-06, 1.0, -0.3333, 0.0, 1e-06, 0.0, 1e-06, 1.0, -0.3333, 0.0, 1e-06, 1.0, -0.3333, 1.0, -0.6667, 0.0, -0.3333, 0.0, -0.3333, 1.0, -0.6667, 0.0, -0.3333, 1.0, -0.6667, 1.0, -1.0, 0.0, -0.6667, 0.0, -0.6667, 1.0, -1.0, 0.0, -0.6667, 1.0, -1.0, 1.0])
me_rsrc_world_prop_generic_fiend_grim_gate_lock_model_meshnode_001.materials.append(mat_skin_chain)
me_rsrc_world_prop_generic_fiend_grim_gate_lock_model_meshnode_001.update()
me_rsrc_world_prop_generic_fiend_grim_gate_lock_model_meshnode_001.normals_split_custom_set([tuple(v) for v in zip(*[iter([-0.07791, 0.1719, -0.982, -0.07791, -0.1719, -0.982, -0.07427, 0.3437, -0.9361, -0.07791, 0.1719, -0.982, -0.07427, -0.3437, -0.9361, -0.07791, -0.1719, -0.982, -0.07427, -0.3437, -0.9361, -0.06068, -0.6414, -0.7648, -0.07791, -0.1719, -0.982, -0.07427, -0.3437, -0.9361, -0.05072, -0.7672, -0.6394, -0.06068, -0.6414, -0.7648, -0.05072, -0.7672, -0.6394, -0.02719, -0.9391, -0.3426, -0.06068, -0.6414, -0.7648, -0.05072, -0.7672, -0.6394, -0.01359, -0.9851, -0.1713, -0.02719, -0.9391, -0.3426, -0.01359, -0.9851, -0.1713, 0.01359, -0.9851, 0.1713, -0.02719, -0.9391, -0.3426, -0.01359, -0.9851, -0.1713, 0.02719, -0.9391, 0.3426, 0.01359, -0.9851, 0.1713, 0.02719, -0.9391, 0.3426, 0.05073, -0.7672, 0.6394, 0.01359, -0.9851, 0.1713, 0.02719, -0.9391, 0.3426, 0.06068, -0.6414, 0.7648, 0.05073, -0.7672, 0.6394, 0.06068, -0.6414, 0.7648, 0.07427, -0.3437, 0.9361, 0.05073, -0.7672, 0.6394, 0.06068, -0.6414, 0.7648, 0.07791, -0.1719, 0.982, 0.07427, -0.3437, 0.9361, -0.06068, 0.6414, -0.7648, -0.07791, 0.1719, -0.982, -0.07427, 0.3437, -0.9361, -0.06068, 0.6414, -0.7648, -0.07427, 0.3437, -0.9361, -0.05072, 0.7672, -0.6394, -0.02719, 0.9391, -0.3426, -0.06068, 0.6414, -0.7648, -0.05072, 0.7672, -0.6394, -0.02719, 0.9391, -0.3426, -0.05072, 0.7672, -0.6394, -0.01359, 0.9851, -0.1713, 0.01359, 0.9851, 0.1713, -0.02719, 0.9391, -0.3426, -0.01359, 0.9851, -0.1713, 0.01359, 0.9851, 0.1713, -0.01359, 0.9851, -0.1713, 0.02719, 0.9391, 0.3426, 0.05073, 0.7672, 0.6394, 0.01359, 0.9851, 0.1713, 0.02719, 0.9391, 0.3426, 0.05073, 0.7672, 0.6394, 0.02719, 0.9391, 0.3426, 0.06068, 0.6414, 0.7648, 0.07427, 0.3437, 0.9361, 0.05073, 0.7672, 0.6394, 0.06068, 0.6414, 0.7648, 0.07427, 0.3437, 0.9361, 0.06068, 0.6414, 0.7648, 0.07791, 0.1719, 0.982, 0.07791, -0.1719, 0.982, 0.07427, 0.3437, 0.9361, 0.07791, 0.1719, 0.982, 0.07791, -0.1719, 0.982, 0.07791, 0.1719, 0.982, 0.07427, -0.3437, 0.9361])] * 3)])
me_rsrc_world_prop_generic_fiend_grim_gate_lock_model_meshnode_002 = bpy.data.meshes.new('rsrc.world.prop.generic.fiend.grim_gate.lock.model-MeshNode.002')
me_rsrc_world_prop_generic_fiend_grim_gate_lock_model_meshnode_002.from_pydata([(-0.4674, -0.149, -0.1893), (-0.4104, -0.149, -0.293), (-0.3498, -0.4071, -0.1247), (-0.2928, -0.4071, -0.2284), (-0.1461, -0.5561, -0.01275), (-0.08911, -0.5561, -0.1165), (0.08911, -0.5561, 0.1165), (0.1461, -0.5561, 0.01275), (0.2928, -0.4071, 0.2284), (0.3498, -0.4071, 0.1247), (-0.2928, 0.4071, -0.2284), (-0.4104, 0.149, -0.293), (-0.4674, 0.149, -0.1893), (-0.3498, 0.4071, -0.1247), (-0.08911, 0.5561, -0.1165), (-0.1461, 0.5561, -0.01275), (0.1461, 0.5561, 0.01275), (0.08911, 0.5561, 0.1165), (0.3498, 0.4071, 0.1247), (0.2928, 0.4071, 0.2284), (0.4674, 0.149, 0.1893), (0.4104, 0.149, 0.293), (0.4674, -0.149, 0.1893), (0.4104, -0.149, 0.293)], [], [(11, 0, 12), (11, 1, 0), (1, 2, 0), (1, 3, 2), (3, 4, 2), (3, 5, 4), (5, 6, 4), (5, 7, 6), (7, 8, 6), (7, 9, 8), (9, 23, 8), (9, 22, 23), (10, 11, 12), (10, 12, 13), (14, 10, 13), (14, 13, 15), (16, 14, 15), (16, 15, 17), (18, 16, 17), (18, 17, 19), (20, 18, 19), (20, 19, 21), (22, 20, 21), (22, 21, 23)])
me_rsrc_world_prop_generic_fiend_grim_gate_lock_model_meshnode_002.polygons.foreach_set('use_smooth', [True] * 24)
_uv = me_rsrc_world_prop_generic_fiend_grim_gate_lock_model_meshnode_002.uv_layers.new(name='UVMap')
_uv.uv.foreach_set('vector', [-1.0, 0.0, -0.6667, 1.0, -1.0, 1.0, -1.0, 0.0, -0.6667, 0.0, -0.6667, 1.0, -0.6667, 0.0, -0.3333, 1.0, -0.6667, 1.0, -0.6667, 0.0, -0.3333, 0.0, -0.3333, 1.0, -0.3333, 0.0, -6e-06, 1.0, -0.3333, 1.0, -0.3333, 0.0, 1e-06, 0.0, -6e-06, 1.0, 1e-06, 0.0, 0.3333, 1.0, -6e-06, 1.0, 1e-06, 0.0, 0.3333, 0.0, 0.3333, 1.0, 0.3333, 0.0, 0.6667, 1.0, 0.3333, 1.0, 0.3333, 0.0, 0.6667, 0.0, 0.6667, 1.0, 0.6667, 0.0, 1.0, 1.0, 0.6667, 1.0, 0.6667, 0.0, 1.0, 0.0, 1.0, 1.0, 0.6667, 0.0, 1.0, 0.0, 1.0, 1.0, 0.6667, 0.0, 1.0, 1.0, 0.6667, 1.0, 0.3333, 0.0, 0.6667, 0.0, 0.6667, 1.0, 0.3333, 0.0, 0.6667, 1.0, 0.3333, 1.0, 1e-06, 0.0, 0.3333, 0.0, 0.3333, 1.0, 1e-06, 0.0, 0.3333, 1.0, 1e-06, 1.0, -0.3333, 0.0, 1e-06, 0.0, 1e-06, 1.0, -0.3333, 0.0, 1e-06, 1.0, -0.3333, 1.0, -0.6667, 0.0, -0.3333, 0.0, -0.3333, 1.0, -0.6667, 0.0, -0.3333, 1.0, -0.6667, 1.0, -1.0, 0.0, -0.6667, 0.0, -0.6667, 1.0, -1.0, 0.0, -0.6667, 1.0, -1.0, 1.0])
me_rsrc_world_prop_generic_fiend_grim_gate_lock_model_meshnode_002.materials.append(mat_skin_chain)
me_rsrc_world_prop_generic_fiend_grim_gate_lock_model_meshnode_002.update()
me_rsrc_world_prop_generic_fiend_grim_gate_lock_model_meshnode_002.normals_split_custom_set([tuple(v) for v in zip(*[iter([-0.8654, 0.1578, -0.4755, -0.8654, -0.1578, -0.4755, -0.8317, 0.3155, -0.457, -0.8654, 0.1578, -0.4755, -0.8316, -0.3155, -0.457, -0.8654, -0.1578, -0.4755, -0.8316, -0.3155, -0.457, -0.697, -0.6063, -0.3829, -0.8654, -0.1578, -0.4755, -0.8316, -0.3155, -0.457, -0.5923, -0.7371, -0.3254, -0.697, -0.6063, -0.3829, -0.5923, -0.7371, -0.3254, -0.3271, -0.9278, -0.1797, -0.697, -0.6063, -0.3829, -0.5923, -0.7371, -0.3254, -0.1635, -0.9824, -0.08985, -0.3271, -0.9278, -0.1797, -0.1635, -0.9824, -0.08985, 0.1635, -0.9824, 0.08985, -0.3271, -0.9278, -0.1797, -0.1635, -0.9824, -0.08985, 0.3271, -0.9278, 0.1797, 0.1635, -0.9824, 0.08985, 0.3271, -0.9278, 0.1797, 0.5923, -0.7371, 0.3254, 0.1635, -0.9824, 0.08985, 0.3271, -0.9278, 0.1797, 0.697, -0.6063, 0.3829, 0.5923, -0.7371, 0.3254, 0.697, -0.6063, 0.3829, 0.8317, -0.3155, 0.457, 0.5923, -0.7371, 0.3254, 0.697, -0.6063, 0.3829, 0.8654, -0.1578, 0.4755, 0.8317, -0.3155, 0.457, -0.697, 0.6063, -0.3829, -0.8654, 0.1578, -0.4755, -0.8317, 0.3155, -0.457, -0.697, 0.6063, -0.3829, -0.8317, 0.3155, -0.457, -0.5923, 0.7371, -0.3254, -0.3271, 0.9278, -0.1797, -0.697, 0.6063, -0.3829, -0.5923, 0.7371, -0.3254, -0.3271, 0.9278, -0.1797, -0.5923, 0.7371, -0.3254, -0.1635, 0.9824, -0.08986, 0.1635, 0.9824, 0.08986, -0.3271, 0.9278, -0.1797, -0.1635, 0.9824, -0.08986, 0.1635, 0.9824, 0.08986, -0.1635, 0.9824, -0.08986, 0.3271, 0.9278, 0.1797, 0.5923, 0.7371, 0.3254, 0.1635, 0.9824, 0.08986, 0.3271, 0.9278, 0.1797, 0.5923, 0.7371, 0.3254, 0.3271, 0.9278, 0.1797, 0.697, 0.6063, 0.3829, 0.8316, 0.3155, 0.457, 0.5923, 0.7371, 0.3254, 0.697, 0.6063, 0.3829, 0.8316, 0.3155, 0.457, 0.697, 0.6063, 0.3829, 0.8654, 0.1578, 0.4755, 0.8654, -0.1578, 0.4755, 0.8316, 0.3155, 0.457, 0.8654, 0.1578, 0.4755, 0.8654, -0.1578, 0.4755, 0.8654, 0.1578, 0.4755, 0.8317, -0.3155, 0.457])] * 3)])

# ---- objects
ob_lock_model_meshnodes__chain_01 = bpy.data.objects.new('lock.model-MeshNodes["chain_01"]', me_rsrc_world_prop_generic_fiend_grim_gate_lock_model_meshnodes__c)
ob_lock_model_meshnodes__lock = bpy.data.objects.new('lock.model-MeshNodes["lock"]', me_rsrc_world_prop_generic_fiend_grim_gate_lock_model_meshnodes__l)
ob_lock_model_meshnodes__lock_arm = bpy.data.objects.new('lock.model-MeshNodes["lock_arm"]', me_rsrc_world_prop_generic_fiend_grim_gate_lock_model_meshnode)
ob_lock_model_meshnodes__chain_03 = bpy.data.objects.new('lock.model-MeshNodes["chain_03"]', me_rsrc_world_prop_generic_fiend_grim_gate_lock_model_meshnode_001)
ob_lock_model_meshnodes__chain_02 = bpy.data.objects.new('lock.model-MeshNodes["chain_02"]', me_rsrc_world_prop_generic_fiend_grim_gate_lock_model_meshnode_002)

# ---- transforms, parenting, visibility, modifiers, constraints
ob_lock_model_meshnodes__chain_01.parent = ob_lock_model_meshnodes__chain_03
ob_lock_model_meshnodes__chain_01.matrix_parent_inverse = Matrix(((0.8333, 1.85e-16, 1.85e-16, -3.104e-09), (1.85e-16, -1.12e-07, -0.8333, -0.2651), (-1.85e-16, 0.8333, -1.12e-07, 0.9889), (-0.0, -0.0, 0.0, 1.0)))
ob_lock_model_meshnodes__chain_01.location = (3.725e-09, -1.187, -0.3181)
ob_lock_model_meshnodes__chain_01.rotation_mode = 'QUATERNION'
ob_lock_model_meshnodes__chain_01.rotation_quaternion = (0.7071, -0.7071, -1.57e-16, -1.872e-23)
ob_lock_model_meshnodes__chain_01.scale = (1.2, 1.2, 1.2)
ob_lock_model_meshnodes__lock.parent = ob_lock_model_meshnodes__chain_03
ob_lock_model_meshnodes__lock.matrix_parent_inverse = Matrix(((0.8333, 1.85e-16, 1.85e-16, -3.104e-09), (1.85e-16, -1.12e-07, -0.8333, -0.2651), (-1.85e-16, 0.8333, -1.12e-07, 0.9889), (-0.0, -0.0, 0.0, 1.0)))
ob_lock_model_meshnodes__lock.location = (0.084, -1.226, 0.4379)
ob_lock_model_meshnodes__lock.rotation_mode = 'QUATERNION'
ob_lock_model_meshnodes__lock.rotation_quaternion = (0.5299, -0.848, -1.53e-16, -3.532e-17)
ob_lock_model_meshnodes__lock.scale = (1.2, 1.2, 1.2)
ob_lock_model_meshnodes__lock_arm.parent = ob_lock_model_meshnodes__chain_03
ob_lock_model_meshnodes__lock_arm.matrix_parent_inverse = Matrix(((0.8333, 1.85e-16, 1.85e-16, -3.104e-09), (1.85e-16, -1.12e-07, -0.8333, -0.2651), (-1.85e-16, 0.8333, -1.12e-07, 0.9889), (-0.0, -0.0, 0.0, 1.0)))
ob_lock_model_meshnodes__lock_arm.location = (0.084, -1.226, 0.4379)
ob_lock_model_meshnodes__lock_arm.rotation_mode = 'QUATERNION'
ob_lock_model_meshnodes__lock_arm.rotation_quaternion = (0.5299, -0.848, -1.53e-16, -3.532e-17)
ob_lock_model_meshnodes__lock_arm.scale = (1.196, 1.196, 1.196)
ob_lock_model_meshnodes__chain_03.location = (0.0, 0.0, 0.0)
ob_lock_model_meshnodes__chain_03.rotation_mode = 'QUATERNION'
ob_lock_model_meshnodes__chain_03.rotation_quaternion = (0.7071, -0.7071, -1.57e-16, -9.358e-24)
ob_lock_model_meshnodes__chain_03.scale = (1.2, 1.2, 1.2)
ob_lock_model_meshnodes__chain_02.parent = ob_lock_model_meshnodes__chain_03
ob_lock_model_meshnodes__chain_02.matrix_parent_inverse = Matrix(((0.8333, 1.85e-16, 1.85e-16, -3.104e-09), (1.85e-16, -1.12e-07, -0.8333, -0.2651), (-1.85e-16, 0.8333, -1.12e-07, 0.9889), (-0.0, -0.0, 0.0, 1.0)))
ob_lock_model_meshnodes__chain_02.location = (3.725e-09, -1.187, -0.3181)
ob_lock_model_meshnodes__chain_02.rotation_mode = 'QUATERNION'
ob_lock_model_meshnodes__chain_02.rotation_quaternion = (0.7071, -0.7071, -1.57e-16, -1.872e-23)
ob_lock_model_meshnodes__chain_02.scale = (1.2, 1.2, 1.2)

# ---- collection membership
scene.collection.objects.link(ob_lock_model_meshnodes__chain_01)
scene.collection.objects.link(ob_lock_model_meshnodes__lock)
scene.collection.objects.link(ob_lock_model_meshnodes__lock_arm)
scene.collection.objects.link(ob_lock_model_meshnodes__chain_03)
scene.collection.objects.link(ob_lock_model_meshnodes__chain_02)

# ---- scene / render settings (as saved in the file)
scene.frame_start = 1; scene.frame_end = 250; scene.frame_set(0)
scene.render.engine = 'BLENDER_EEVEE_NEXT'
scene.cycles.sampling_pattern = 'TABULATED_SOBOL'
scene.cycles.use_light_tree = False
scene.view_settings.view_transform = 'Filmic'
bpy.context.view_layer.update()

# ---- added for rendering (the .blend has no active camera and no usable light): camera, sun
cam_auto = bpy.data.cameras.new('AutoCamera')
cam_auto.lens = 50.0
cam_auto.sensor_width = 36.0
cam_auto.clip_end = 1000.0
ob_auto_camera = bpy.data.objects.new('AutoCamera', cam_auto)
scene.collection.objects.link(ob_auto_camera)
ob_auto_camera.location = (2.29144, -2.74973, 1.9484)
ob_auto_camera.rotation_euler = (1.09748, -7.21219e-08, 0.694738)
scene.camera = ob_auto_camera
light_auto_sun = bpy.data.lights.new('AutoSun', 'SUN')
light_auto_sun.energy = 3.0
light_auto_sun.angle = 0.0523599
ob_auto_sun = bpy.data.objects.new('AutoSun', light_auto_sun)
scene.collection.objects.link(ob_auto_sun)
ob_auto_sun.rotation_euler = (0.872665, 0.174533, 0.523599)
bpy.context.view_layer.update()
